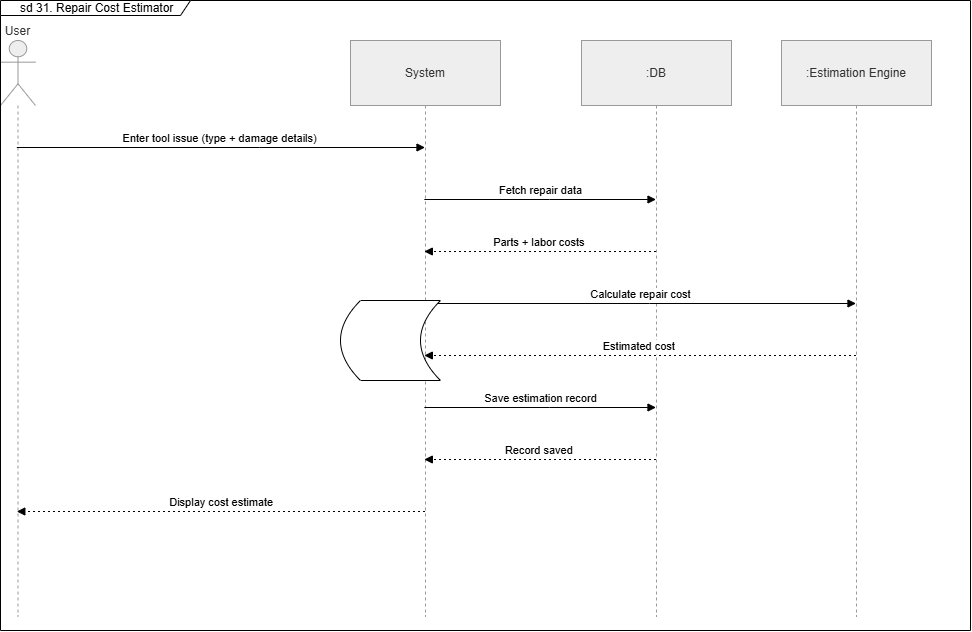

The diagram above was exported from draw.io. Its source (the exported page's mxGraphModel, read from the mxfile embedded in the PNG):
<mxGraphModel dx="1277" dy="1800" grid="1" gridSize="10" guides="1" tooltips="1" connect="1" arrows="1" fold="1" page="1" pageScale="1" pageWidth="850" pageHeight="1100" math="0" shadow="0">
  <root>
    <mxCell id="0" />
    <mxCell id="1" parent="0" />
    <mxCell id="2" parent="1" style="shape=umlLifeline;perimeter=lifelinePerimeter;whiteSpace=wrap;container=1;dropTarget=0;collapsible=0;recursiveResize=0;outlineConnect=0;portConstraint=eastwest;newEdgeStyle={&quot;edgeStyle&quot;:&quot;elbowEdgeStyle&quot;,&quot;elbow&quot;:&quot;vertical&quot;,&quot;curved&quot;:0,&quot;rounded&quot;:0};participant=umlActor;verticalAlign=bottom;labelPosition=center;verticalLabelPosition=top;align=center;size=65;fillColor=light-dark(#eeeeee,#1f2020);strokeColor=light-dark(#999999,#cccccc);fontColor=light-dark(#333333,#cccccc);" value="User" vertex="1">
      <mxGeometry height="576" width="35" as="geometry" />
    </mxCell>
    <mxCell id="3" parent="1" style="shape=umlLifeline;perimeter=lifelinePerimeter;whiteSpace=wrap;container=1;dropTarget=0;collapsible=0;recursiveResize=0;outlineConnect=0;portConstraint=eastwest;newEdgeStyle={&quot;edgeStyle&quot;:&quot;elbowEdgeStyle&quot;,&quot;elbow&quot;:&quot;vertical&quot;,&quot;curved&quot;:0,&quot;rounded&quot;:0};size=65;fillColor=light-dark(#eeeeee,#1f2020);strokeColor=light-dark(#999999,#cccccc);fontColor=light-dark(#333333,#cccccc);" value="System" vertex="1">
      <mxGeometry height="576" width="150" x="350" as="geometry" />
    </mxCell>
    <mxCell id="4" parent="1" style="shape=umlLifeline;perimeter=lifelinePerimeter;whiteSpace=wrap;container=1;dropTarget=0;collapsible=0;recursiveResize=0;outlineConnect=0;portConstraint=eastwest;newEdgeStyle={&quot;edgeStyle&quot;:&quot;elbowEdgeStyle&quot;,&quot;elbow&quot;:&quot;vertical&quot;,&quot;curved&quot;:0,&quot;rounded&quot;:0};size=65;fillColor=light-dark(#eeeeee,#1f2020);strokeColor=light-dark(#999999,#cccccc);fontColor=light-dark(#333333,#cccccc);" value=":DB" vertex="1">
      <mxGeometry height="576" width="150" x="581" as="geometry" />
    </mxCell>
    <mxCell id="5" parent="1" style="shape=umlLifeline;perimeter=lifelinePerimeter;whiteSpace=wrap;container=1;dropTarget=0;collapsible=0;recursiveResize=0;outlineConnect=0;portConstraint=eastwest;newEdgeStyle={&quot;edgeStyle&quot;:&quot;elbowEdgeStyle&quot;,&quot;elbow&quot;:&quot;vertical&quot;,&quot;curved&quot;:0,&quot;rounded&quot;:0};size=65;fillColor=light-dark(#eeeeee,#1f2020);strokeColor=light-dark(#999999,#cccccc);fontColor=light-dark(#333333,#cccccc);" value=":Estimation Engine" vertex="1">
      <mxGeometry height="576" width="150" x="781" as="geometry" />
    </mxCell>
    <mxCell id="6" edge="1" parent="1" source="2" style="verticalAlign=bottom;edgeStyle=elbowEdgeStyle;elbow=vertical;curved=0;rounded=0;endArrow=block;" target="3" value="Enter tool issue (type + damage details)">
      <mxGeometry relative="1" as="geometry">
        <Array as="points">
          <mxPoint x="259" y="107" />
        </Array>
      </mxGeometry>
    </mxCell>
    <mxCell id="7" edge="1" parent="1" source="3" style="verticalAlign=bottom;edgeStyle=elbowEdgeStyle;elbow=vertical;curved=0;rounded=0;endArrow=block;" target="4" value="Fetch repair data">
      <mxGeometry relative="1" as="geometry">
        <Array as="points">
          <mxPoint x="549" y="159" />
        </Array>
      </mxGeometry>
    </mxCell>
    <mxCell id="8" edge="1" parent="1" source="4" style="verticalAlign=bottom;edgeStyle=elbowEdgeStyle;elbow=vertical;curved=0;rounded=0;dashed=1;dashPattern=2 3;endArrow=block;" target="3" value="Parts + labor costs">
      <mxGeometry relative="1" as="geometry">
        <Array as="points">
          <mxPoint x="552" y="211" />
        </Array>
      </mxGeometry>
    </mxCell>
    <mxCell id="9" edge="1" parent="1" source="3" style="verticalAlign=bottom;edgeStyle=elbowEdgeStyle;elbow=vertical;curved=0;rounded=0;endArrow=block;" target="5" value="Calculate repair cost">
      <mxGeometry relative="1" as="geometry">
        <Array as="points">
          <mxPoint x="649" y="263" />
        </Array>
      </mxGeometry>
    </mxCell>
    <mxCell id="10" edge="1" parent="1" source="5" style="verticalAlign=bottom;edgeStyle=elbowEdgeStyle;elbow=vertical;curved=0;rounded=0;dashed=1;dashPattern=2 3;endArrow=block;" target="3" value="Estimated cost">
      <mxGeometry relative="1" as="geometry">
        <Array as="points">
          <mxPoint x="652" y="315" />
        </Array>
      </mxGeometry>
    </mxCell>
    <mxCell id="11" edge="1" parent="1" source="3" style="verticalAlign=bottom;edgeStyle=elbowEdgeStyle;elbow=vertical;curved=0;rounded=0;endArrow=block;" target="4" value="Save estimation record">
      <mxGeometry relative="1" as="geometry">
        <Array as="points">
          <mxPoint x="549" y="367" />
        </Array>
      </mxGeometry>
    </mxCell>
    <mxCell id="12" edge="1" parent="1" source="4" style="verticalAlign=bottom;edgeStyle=elbowEdgeStyle;elbow=vertical;curved=0;rounded=0;dashed=1;dashPattern=2 3;endArrow=block;" target="3" value="Record saved">
      <mxGeometry relative="1" as="geometry">
        <Array as="points">
          <mxPoint x="552" y="419" />
        </Array>
      </mxGeometry>
    </mxCell>
    <mxCell id="13" edge="1" parent="1" source="3" style="verticalAlign=bottom;edgeStyle=elbowEdgeStyle;elbow=vertical;curved=0;rounded=0;dashed=1;dashPattern=2 3;endArrow=block;" target="2" value="Display cost estimate">
      <mxGeometry relative="1" as="geometry">
        <Array as="points">
          <mxPoint x="262" y="471" />
        </Array>
      </mxGeometry>
    </mxCell>
    <mxCell id="yuqLqEAdB_j3h2YL4CCI-13" parent="1" style="shape=dataStorage;whiteSpace=wrap;html=1;fixedSize=1;" value="" vertex="1">
      <mxGeometry height="80" width="100" x="340" y="260" as="geometry" />
    </mxCell>
    <mxCell id="yuqLqEAdB_j3h2YL4CCI-14" parent="1" style="shape=umlFrame;whiteSpace=wrap;html=1;pointerEvents=0;width=190;height=15;" value="&amp;nbsp;sd 31. Repair Cost Estimator" vertex="1">
      <mxGeometry height="630" width="970" y="-40" as="geometry" />
    </mxCell>
  </root>
</mxGraphModel>